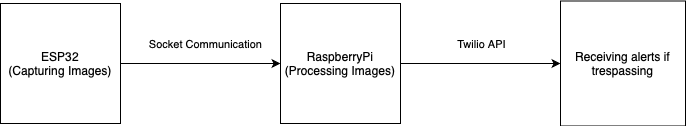

The diagram above was exported from draw.io. Its source (the exported page's mxGraphModel, read from the mxfile embedded in the PNG):
<mxGraphModel dx="948" dy="564" grid="1" gridSize="10" guides="1" tooltips="1" connect="1" arrows="1" fold="1" page="1" pageScale="1" pageWidth="827" pageHeight="1169" math="0" shadow="0">
  <root>
    <mxCell id="0" />
    <mxCell id="1" parent="0" />
    <mxCell id="XHK_sJUtVBhh8zquGmyb-6" value="" style="edgeStyle=orthogonalEdgeStyle;rounded=0;orthogonalLoop=1;jettySize=auto;html=1;entryX=0;entryY=0.5;entryDx=0;entryDy=0;" edge="1" parent="1" source="XHK_sJUtVBhh8zquGmyb-1" target="XHK_sJUtVBhh8zquGmyb-2">
      <mxGeometry relative="1" as="geometry">
        <mxPoint x="360" y="160" as="targetPoint" />
      </mxGeometry>
    </mxCell>
    <mxCell id="XHK_sJUtVBhh8zquGmyb-8" value="Socket Communication" style="edgeLabel;html=1;align=center;verticalAlign=middle;resizable=0;points=[];" vertex="1" connectable="0" parent="XHK_sJUtVBhh8zquGmyb-6">
      <mxGeometry x="0.0556" y="1" relative="1" as="geometry">
        <mxPoint y="-19" as="offset" />
      </mxGeometry>
    </mxCell>
    <mxCell id="XHK_sJUtVBhh8zquGmyb-1" value="ESP32&lt;div&gt;(Capturing Images)&lt;/div&gt;" style="whiteSpace=wrap;html=1;aspect=fixed;" vertex="1" parent="1">
      <mxGeometry x="160" y="80" width="120" height="120" as="geometry" />
    </mxCell>
    <mxCell id="XHK_sJUtVBhh8zquGmyb-7" value="" style="edgeStyle=orthogonalEdgeStyle;rounded=0;orthogonalLoop=1;jettySize=auto;html=1;" edge="1" parent="1" source="XHK_sJUtVBhh8zquGmyb-2" target="XHK_sJUtVBhh8zquGmyb-3">
      <mxGeometry relative="1" as="geometry" />
    </mxCell>
    <mxCell id="XHK_sJUtVBhh8zquGmyb-9" value="Twilio API" style="edgeLabel;html=1;align=center;verticalAlign=middle;resizable=0;points=[];" vertex="1" connectable="0" parent="XHK_sJUtVBhh8zquGmyb-7">
      <mxGeometry x="-0.3" y="2" relative="1" as="geometry">
        <mxPoint x="24" y="-18" as="offset" />
      </mxGeometry>
    </mxCell>
    <mxCell id="XHK_sJUtVBhh8zquGmyb-2" value="RaspberryPi&lt;div&gt;(Processing Images)&lt;/div&gt;" style="whiteSpace=wrap;html=1;aspect=fixed;" vertex="1" parent="1">
      <mxGeometry x="440" y="80" width="120" height="120" as="geometry" />
    </mxCell>
    <mxCell id="XHK_sJUtVBhh8zquGmyb-3" value="Receiving alerts if&lt;div&gt;trespassing&lt;/div&gt;" style="whiteSpace=wrap;html=1;aspect=fixed;" vertex="1" parent="1">
      <mxGeometry x="720" y="77.5" width="125" height="125" as="geometry" />
    </mxCell>
  </root>
</mxGraphModel>